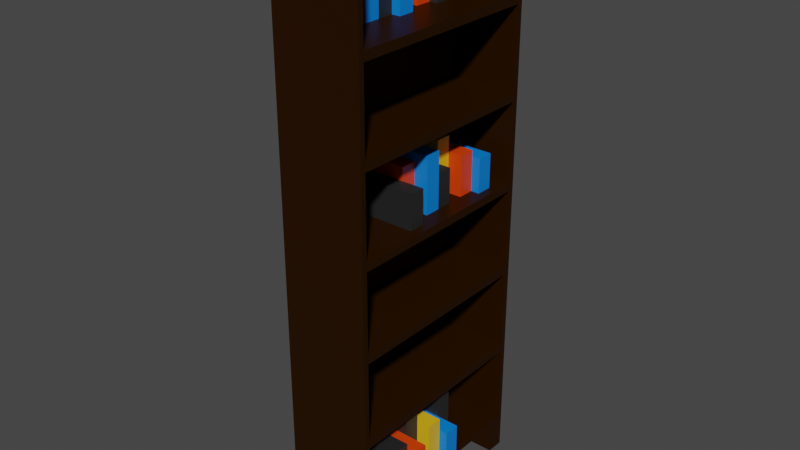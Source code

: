 # Source: bookshelf2.blend  (saved by Blender 2.91.10; exported with 4.5.12 LTS)
import bpy
from mathutils import Matrix  # noqa: F401  (used for matrix-valued properties, if any)

bpy.ops.wm.read_factory_settings(use_empty=True)
scene = bpy.context.scene
scene.name = 'Scene'

# ---- collections
col_collection = bpy.data.collections.new('Collection'); scene.collection.children.link(col_collection)

# ---- materials (node trees are filled in below, after node groups)
mat_bookshelf = bpy.data.materials.new('Bookshelf')
mat_bookshelf.alpha_threshold = 0.0
mat_bookshelf.use_transparent_shadow = False
mat_bookshelf.line_color = (0.0, 0.0, 0.0, 1.0)
mat_bluebook = bpy.data.materials.new('blueBook')
mat_bluebook.use_transparent_shadow = False
mat_blackbook = bpy.data.materials.new('BlackBook')
mat_blackbook.use_transparent_shadow = False
mat_redbook = bpy.data.materials.new('RedBook')
mat_redbook.use_transparent_shadow = False
mat_yellowbook = bpy.data.materials.new('YellowBook')
mat_yellowbook.use_transparent_shadow = False

# ---- material node trees
mat_bookshelf.use_nodes = True; mat_bookshelf.node_tree.nodes.clear()
_N = mat_bookshelf.node_tree.nodes; _L = mat_bookshelf.node_tree.links
n0 = _N.new('ShaderNodeOutputMaterial'); n0.name = 'Material Output'; n0.location = (300, 300)
n1 = _N.new('ShaderNodeBsdfPrincipled'); n1.name = 'Principled BSDF'; n1.location = (10, 300)
n1.distribution = 'GGX'
n1.subsurface_method = 'BURLEY'
n1.inputs[0].default_value = (0.02194, 0.006937, 0.0, 1.0)
n1.inputs[2].default_value = 0.4
n1.inputs[3].default_value = 1.45
n1.inputs[13].default_value = 0.08636
n1.inputs[27].default_value = (0.0, 0.0, 0.0, 1.0)
n1.inputs[28].default_value = 1.0
_L.new(n1.outputs[0], n0.inputs[0])
n0.is_active_output = True
mat_bluebook.use_nodes = True; mat_bluebook.node_tree.nodes.clear()
_N = mat_bluebook.node_tree.nodes; _L = mat_bluebook.node_tree.links
n0 = _N.new('ShaderNodeBsdfPrincipled'); n0.name = 'Principled BSDF'; n0.location = (10, 300)
n0.distribution = 'GGX'
n0.subsurface_method = 'BURLEY'
n0.inputs[0].default_value = (0.0, 0.2187, 0.8, 1.0)
n0.inputs[3].default_value = 1.45
n0.inputs[27].default_value = (0.0, 0.0, 0.0, 1.0)
n0.inputs[28].default_value = 1.0
n1 = _N.new('ShaderNodeOutputMaterial'); n1.name = 'Material Output'; n1.location = (300, 300)
_L.new(n0.outputs[0], n1.inputs[0])
n1.is_active_output = True
mat_blackbook.use_nodes = True; mat_blackbook.node_tree.nodes.clear()
_N = mat_blackbook.node_tree.nodes; _L = mat_blackbook.node_tree.links
n0 = _N.new('ShaderNodeBsdfPrincipled'); n0.name = 'Principled BSDF'; n0.location = (10, 300)
n0.distribution = 'GGX'
n0.subsurface_method = 'BURLEY'
n0.inputs[0].default_value = (0.01942, 0.01942, 0.01942, 1.0)
n0.inputs[3].default_value = 1.45
n0.inputs[27].default_value = (0.0, 0.0, 0.0, 1.0)
n0.inputs[28].default_value = 1.0
n1 = _N.new('ShaderNodeOutputMaterial'); n1.name = 'Material Output'; n1.location = (300, 300)
_L.new(n0.outputs[0], n1.inputs[0])
n1.is_active_output = True
mat_redbook.use_nodes = True; mat_redbook.node_tree.nodes.clear()
_N = mat_redbook.node_tree.nodes; _L = mat_redbook.node_tree.links
n0 = _N.new('ShaderNodeBsdfPrincipled'); n0.name = 'Principled BSDF'; n0.location = (51, 370)
n0.distribution = 'GGX'
n0.subsurface_method = 'BURLEY'
n0.inputs[0].default_value = (0.8, 0.05145, 0.0, 1.0)
n0.inputs[3].default_value = 1.45
n0.inputs[27].default_value = (0.0, 0.0, 0.0, 1.0)
n0.inputs[28].default_value = 1.0
n1 = _N.new('ShaderNodeOutputMaterial'); n1.name = 'Material Output'; n1.location = (341, 370)
_L.new(n0.outputs[0], n1.inputs[0])
n1.is_active_output = True
mat_yellowbook.use_nodes = True; mat_yellowbook.node_tree.nodes.clear()
_N = mat_yellowbook.node_tree.nodes; _L = mat_yellowbook.node_tree.links
n0 = _N.new('ShaderNodeBsdfPrincipled'); n0.name = 'Principled BSDF'; n0.location = (10, 300)
n0.distribution = 'GGX'
n0.subsurface_method = 'BURLEY'
n0.inputs[0].default_value = (0.8, 0.4798, 0.01148, 1.0)
n0.inputs[3].default_value = 1.45
n0.inputs[27].default_value = (0.0, 0.0, 0.0, 1.0)
n0.inputs[28].default_value = 1.0
n1 = _N.new('ShaderNodeOutputMaterial'); n1.name = 'Material Output'; n1.location = (300, 300)
_L.new(n0.outputs[0], n1.inputs[0])
n1.is_active_output = True

# ---- world
world_world = bpy.data.worlds.new('World'); scene.world = world_world
world_world.use_nodes = True; world_world.node_tree.nodes.clear()
_N = world_world.node_tree.nodes; _L = world_world.node_tree.links
n0 = _N.new('ShaderNodeOutputWorld'); n0.name = 'World Output'; n0.location = (300, 300)
n1 = _N.new('ShaderNodeBackground'); n1.name = 'Background'; n1.location = (10, 300)
n1.inputs[0].default_value = (0.05088, 0.05088, 0.05088, 1.0)
_L.new(n1.outputs[0], n0.inputs[0])
n0.is_active_output = True
world_world.color = (0.05088, 0.05088, 0.05088)
world_world.use_sun_shadow = False
world_world.sun_shadow_jitter_overblur = 0.0

# ---- meshes
me_cube_002 = bpy.data.meshes.new('Cube.002')
me_cube_002.from_pydata([(0.2736, 0.5919, 2.177), (0.2736, 0.5919, 1.677), (0.2736, -0.5919, 2.177), (0.2736, -0.5919, 1.677), (-0.2264, 0.5919, 2.177), (-0.2264, 0.5919, 1.677), (-0.2264, -0.5919, 2.177), (-0.2264, -0.5919, 1.677), (0.2736, -0.5919, 2.677), (-0.2264, -0.5919, 2.677), (0.2736, 0.5919, 2.677), (-0.2264, 0.5919, 2.677), (0.2736, -0.5919, 3.177), (-0.2264, -0.5919, 3.177), (0.2736, 0.5919, 3.177), (-0.2264, 0.5919, 3.177), (0.2736, -0.5623, 2.702), (0.2736, 0.5623, 2.702), (0.2736, 0.5623, 3.152), (0.2736, -0.5623, 3.152), (0.2736, -0.5623, 2.202), (0.2736, 0.5623, 2.202), (0.2736, 0.5623, 2.652), (0.2736, -0.5623, 2.652), (0.2736, 0.5623, 1.702), (0.2736, 0.5623, 2.152), (0.2736, -0.5623, 2.152), (0.2736, -0.5623, 1.702), (-0.1115, 0.5623, 2.702), (-0.1115, -0.5623, 2.702), (-0.1115, -0.5623, 3.152), (-0.1115, 0.5623, 3.152), (-0.1115, 0.5623, 2.202), (-0.1115, -0.5623, 2.202), (-0.1115, -0.5623, 2.652), (-0.1115, 0.5623, 2.652), (-0.1115, 0.5623, 2.152), (-0.1115, 0.5623, 1.702), (-0.1115, -0.5623, 1.702), (-0.1115, -0.5623, 2.152), (-0.2264, 0.4933, 1.677), (-0.2264, -0.4933, 1.677), (0.1069, 0.5919, 1.677), (-0.05976, 0.5919, 1.677), (-0.05976, -0.5919, 1.677), (0.1069, -0.5919, 1.677), (0.2736, -0.4933, 1.677), (0.2736, 0.4933, 1.677), (0.2736, 0.5919, 0.6819), (0.2736, 0.5919, 0.1819), (0.2736, -0.5919, 0.6819), (0.2736, -0.5919, 0.1819), (-0.2264, 0.5919, 0.6819), (-0.2264, 0.5919, 0.1819), (-0.2264, -0.5919, 0.6819), (-0.2264, -0.5919, 0.1819), (0.2736, -0.5919, 1.182), (-0.2264, -0.5919, 1.182), (0.2736, 0.5919, 1.182), (-0.2264, 0.5919, 1.182), (0.2736, -0.5623, 1.207), (0.2736, 0.5623, 1.207), (0.2736, 0.5623, 1.657), (0.2736, -0.5623, 1.657), (0.2736, -0.5623, 0.7069), (0.2736, 0.5623, 0.7069), (0.2736, 0.5623, 1.157), (0.2736, -0.5623, 1.157), (0.2736, 0.5623, 0.2069), (0.2736, 0.5623, 0.6569), (0.2736, -0.5623, 0.6569), (0.2736, -0.5623, 0.2069), (-0.1115, 0.5623, 1.207), (-0.1115, -0.5623, 1.207), (-0.1115, -0.5623, 1.657), (-0.1115, 0.5623, 1.657), (-0.1115, 0.5623, 0.7069), (-0.1115, -0.5623, 0.7069), (-0.1115, -0.5623, 1.157), (-0.1115, 0.5623, 1.157), (-0.1115, 0.5623, 0.6569), (-0.1115, 0.5623, 0.2069), (-0.1115, -0.5623, 0.2069), (-0.1115, -0.5623, 0.6569), (-0.2264, 0.4933, 0.1819), (-0.2264, -0.4933, 0.1819), (0.1069, 0.5919, 0.1819), (-0.05976, 0.5919, 0.1819), (-0.05976, -0.5919, 0.1819), (0.1069, -0.5919, 0.1819), (0.2736, -0.4933, 0.1819), (0.2736, 0.4933, 0.1819), (-0.05976, 0.4933, 0.1819), (-0.05976, -0.4933, 0.1819), (0.1069, 0.4933, 0.1819), (0.1069, -0.4933, 0.1819), (-0.2264, -0.4933, 0.0), (-0.2264, -0.5919, 0.0), (-0.05976, 0.5919, 0.0), (-0.2264, 0.5919, 0.0), (0.1069, -0.5919, 0.0), (0.2736, -0.5919, 0.0), (0.2736, 0.4933, 0.0), (0.2736, 0.5919, 0.0), (-0.2264, 0.4933, 0.0), (0.1069, 0.5919, 0.0), (-0.05976, -0.5919, 0.0), (0.2736, -0.4933, 0.0), (-0.05976, 0.4933, 0.0), (-0.05976, -0.4933, 0.0), (0.1069, 0.4933, 0.0), (0.1069, -0.4933, 0.0), (0.07643, -0.09054, 2.911), (0.07643, 0.0002119, 2.911), (0.07643, -0.09054, 2.68), (-0.3235, -0.09054, 2.911), (-0.3235, 0.0002119, 2.911), (-0.3235, -0.09054, 2.68), (-0.3235, 0.0002119, 2.68), (0.07643, 0.0002119, 2.68), (0.02787, -0.3628, 2.948), (0.02787, -0.3628, 2.68), (0.02787, -0.2721, 2.948), (0.02787, -0.2721, 2.68), (-0.3235, -0.3628, 2.948), (-0.3235, -0.3628, 2.68), (-0.3235, -0.2721, 2.948), (-0.3235, -0.2721, 2.68), (0.02787, -0.2721, 2.998), (0.02787, -0.1813, 2.998), (0.02787, -0.2721, 2.68), (-0.3235, -0.2721, 2.998), (-0.3235, -0.1813, 2.998), (-0.3235, -0.2721, 2.68), (-0.3235, -0.1813, 2.68), (0.02787, -0.1813, 2.68), (0.02787, -0.1813, 2.948), (0.02787, -0.09054, 2.948), (0.02787, -0.1813, 2.68), (-0.3235, -0.1813, 2.948), (-0.3235, -0.09054, 2.948), (-0.3235, -0.1813, 2.68), (-0.3235, -0.09054, 2.68), (0.02787, -0.09054, 2.68), (-0.05215, 0.0002119, 2.998), (-0.05215, 0.09097, 2.998), (-0.05215, 0.0002119, 2.68), (-0.3235, 0.0002119, 2.998), (-0.3235, 0.09097, 2.998), (-0.3235, 0.0002119, 2.68), (-0.3235, 0.09097, 2.68), (-0.05215, 0.09097, 2.68), (0.02787, 0.09097, 2.948), (0.02787, 0.1817, 2.948), (0.02787, 0.09097, 2.68), (-0.3235, 0.09097, 2.948), (-0.3235, 0.1817, 2.948), (-0.3235, 0.09097, 2.68), (-0.3235, 0.1817, 2.68), (0.02787, 0.1817, 2.68), (0.07643, 0.1817, 2.876), (0.07643, 0.2725, 2.876), (0.07643, 0.1817, 2.68), (-0.3235, 0.1817, 2.876), (-0.3235, 0.2725, 2.876), (-0.3235, 0.1817, 2.68), (-0.3235, 0.2725, 2.68), (0.07643, 0.2725, 2.68), (-0.05215, 0.2725, 2.998), (-0.05215, 0.3632, 2.998), (-0.05215, 0.2725, 2.68), (-0.3235, 0.2725, 2.998), (-0.3235, 0.3632, 2.998), (-0.3235, 0.2725, 2.68), (-0.3235, 0.3632, 2.68), (-0.05215, 0.3632, 2.68), (0.0976, -0.098, 1.968), (0.0976, -0.007244, 1.968), (0.0976, -0.098, 1.7), (-0.1738, -0.098, 1.968), (-0.1738, -0.007244, 1.968), (-0.1738, -0.098, 1.7), (-0.1738, -0.007244, 1.7), (0.0976, -0.007244, 1.7), (0.2262, -0.1888, 1.896), (0.2262, -0.098, 1.896), (0.2262, -0.1888, 1.7), (-0.1738, -0.1888, 1.896), (-0.1738, -0.098, 1.896), (-0.1738, -0.1888, 1.7), (-0.1738, -0.098, 1.7), (0.2262, -0.098, 1.7), (0.1776, -0.007244, 2.018), (0.1776, 0.08351, 2.018), (0.1776, -0.007244, 1.7), (-0.1738, -0.007244, 2.018), (-0.1738, 0.08351, 2.018), (-0.1738, -0.007244, 1.7), (-0.1738, 0.08351, 1.7), (0.1776, 0.08351, 1.7), (0.1776, 0.08351, 1.896), (0.1776, 0.1743, 1.896), (0.1776, 0.08351, 1.7), (-0.1738, 0.08351, 1.896), (-0.1738, 0.1743, 1.896), (-0.1738, 0.08351, 1.7), (-0.1738, 0.1743, 1.7), (0.1776, 0.1743, 1.7), (0.0976, 0.1743, 2.018), (0.0976, 0.265, 2.018), (0.0976, 0.1743, 1.7), (-0.1738, 0.1743, 2.018), (-0.1738, 0.265, 2.018), (-0.1738, 0.1743, 1.7), (-0.1738, 0.265, 1.7), (0.0976, 0.265, 1.7), (0.1776, 0.265, 1.93), (0.1776, 0.3558, 1.93), (0.1776, 0.265, 1.7), (-0.1738, 0.265, 1.93), (-0.1738, 0.3558, 1.93), (-0.1738, 0.265, 1.7), (-0.1738, 0.3558, 1.7), (0.1776, 0.3558, 1.7), (0.2262, 0.3558, 1.896), (0.2262, 0.4465, 1.896), (0.2262, 0.3558, 1.7), (-0.1738, 0.3558, 1.896), (-0.1738, 0.4465, 1.896), (-0.1738, 0.3558, 1.7), (-0.1738, 0.4465, 1.7), (0.2262, 0.4465, 1.7), (0.3235, -0.2711, 0.4733), (0.3235, -0.1803, 0.4733), (0.3235, -0.2711, 0.2425), (-0.07643, -0.2711, 0.4733), (-0.07643, -0.1803, 0.4733), (-0.07643, -0.2711, 0.2425), (-0.07643, -0.1803, 0.2425), (0.3235, -0.1803, 0.2425), (0.1949, 0.09195, 0.5604), (0.1949, 0.1827, 0.5604), (0.1949, 0.09195, 0.2425), (-0.07643, 0.09195, 0.5604), (-0.07643, 0.1827, 0.5604), (-0.07643, 0.09195, 0.2425), (-0.07643, 0.1827, 0.2425), (0.1949, 0.1827, 0.2425), (0.275, -0.3618, 0.5111), (0.275, -0.2711, 0.5111), (0.275, -0.3618, 0.2425), (-0.07643, -0.3618, 0.5111), (-0.07643, -0.2711, 0.5111), (-0.07643, -0.3618, 0.2425), (-0.07643, -0.2711, 0.2425), (0.275, -0.2711, 0.2425), (0.1949, -0.1803, 0.5604), (0.1949, -0.08956, 0.5604), (0.1949, -0.1803, 0.2425), (-0.07643, -0.1803, 0.5604), (-0.07643, -0.08956, 0.5604), (-0.07643, -0.1803, 0.2425), (-0.07643, -0.08956, 0.2425), (0.1949, -0.08956, 0.2425), (0.275, -0.08956, 0.5111), (0.275, 0.001191, 0.5111), (0.275, -0.08956, 0.2425), (-0.07643, -0.08956, 0.5111), (-0.07643, 0.001191, 0.5111), (-0.07643, -0.08956, 0.2425), (-0.07643, 0.001191, 0.2425), (0.275, 0.001191, 0.2425), (0.3235, 0.001191, 0.4389), (0.3235, 0.09195, 0.4389), (0.3235, 0.001191, 0.2425), (-0.07643, 0.001191, 0.4389), (-0.07643, 0.09195, 0.4389), (-0.07643, 0.001191, 0.2425), (-0.07643, 0.09195, 0.2425), (0.3235, 0.09195, 0.2425)], [], [(4, 6, 9, 11), (7, 6, 4, 5, 40, 41), (19, 16, 29, 30), (25, 26, 39, 36), (22, 23, 34, 35), (14, 15, 13, 12), (11, 9, 13, 15), (8, 10, 17, 16), (10, 14, 18, 17), (14, 12, 19, 18), (12, 8, 16, 19), (2, 0, 21, 20), (0, 10, 22, 21), (10, 8, 23, 22), (8, 2, 20, 23), (1, 0, 25, 24), (0, 2, 26, 25), (2, 3, 27, 26), (3, 46, 47, 1, 24, 27), (37, 36, 39, 38), (29, 28, 31, 30), (33, 32, 35, 34), (20, 21, 32, 33), (26, 27, 38, 39), (17, 18, 31, 28), (23, 20, 33, 34), (24, 25, 36, 37), (18, 19, 30, 31), (21, 22, 35, 32), (27, 24, 37, 38), (16, 17, 28, 29), (5, 4, 11, 15, 14, 10, 0, 1, 42, 43), (3, 2, 8, 12, 13, 9, 6, 7, 44, 45), (52, 54, 57, 59), (55, 54, 52, 53, 84, 85), (84, 53, 99, 104), (63, 60, 73, 74), (69, 70, 83, 80), (66, 67, 78, 79), (1, 5, 7, 3), (59, 57, 7, 5), (51, 89, 88, 55, 97, 106, 100, 101), (56, 58, 61, 60), (58, 1, 62, 61), (1, 3, 63, 62), (3, 56, 60, 63), (50, 48, 65, 64), (48, 58, 66, 65), (58, 56, 67, 66), (56, 50, 64, 67), (49, 48, 69, 68), (48, 50, 70, 69), (50, 51, 71, 70), (51, 90, 91, 49, 68, 71), (81, 80, 83, 82), (73, 72, 75, 74), (77, 76, 79, 78), (64, 65, 76, 77), (70, 71, 82, 83), (61, 62, 75, 72), (67, 64, 77, 78), (68, 69, 80, 81), (62, 63, 74, 75), (65, 66, 79, 76), (71, 68, 81, 82), (60, 61, 72, 73), (111, 107, 101, 100, 106, 97, 96, 109), (90, 51, 101, 107), (84, 92, 94, 91, 90, 95, 93, 85), (99, 98, 105, 103, 102, 110, 108, 104), (55, 85, 96, 97), (49, 91, 102, 103), (85, 93, 95, 90, 107, 111, 109, 96), (92, 84, 104, 108, 110, 102, 91, 94), (53, 87, 86, 49, 103, 105, 98, 99), (53, 52, 59, 5, 1, 58, 48, 49, 86, 87), (51, 50, 56, 3, 7, 57, 54, 55, 88, 89), (113, 116, 115, 112), (112, 114, 119, 113), (115, 117, 114, 112), (116, 118, 117, 115), (118, 119, 114, 117), (113, 119, 118, 116), (120, 121, 123, 122), (122, 123, 127, 126), (126, 127, 125, 124), (124, 125, 121, 120), (122, 126, 124, 120), (127, 123, 121, 125), (129, 132, 131, 128), (128, 130, 135, 129), (131, 133, 130, 128), (132, 134, 133, 131), (134, 135, 130, 133), (129, 135, 134, 132), (137, 140, 139, 136), (136, 138, 143, 137), (139, 141, 138, 136), (140, 142, 141, 139), (142, 143, 138, 141), (137, 143, 142, 140), (145, 148, 147, 144), (144, 146, 151, 145), (147, 149, 146, 144), (148, 150, 149, 147), (150, 151, 146, 149), (145, 151, 150, 148), (153, 156, 155, 152), (152, 154, 159, 153), (155, 157, 154, 152), (156, 158, 157, 155), (158, 159, 154, 157), (153, 159, 158, 156), (161, 164, 163, 160), (160, 162, 167, 161), (163, 165, 162, 160), (164, 166, 165, 163), (166, 167, 162, 165), (161, 167, 166, 164), (169, 172, 171, 168), (168, 170, 175, 169), (171, 173, 170, 168), (172, 174, 173, 171), (174, 175, 170, 173), (169, 175, 174, 172), (177, 180, 179, 176), (176, 178, 183, 177), (179, 181, 178, 176), (180, 182, 181, 179), (182, 183, 178, 181), (177, 183, 182, 180), (185, 188, 187, 184), (184, 186, 191, 185), (187, 189, 186, 184), (188, 190, 189, 187), (190, 191, 186, 189), (185, 191, 190, 188), (192, 194, 199, 193), (193, 196, 195, 192), (195, 197, 194, 192), (196, 198, 197, 195), (198, 199, 194, 197), (193, 199, 198, 196), (200, 202, 207, 201), (201, 204, 203, 200), (203, 205, 202, 200), (204, 206, 205, 203), (206, 207, 202, 205), (201, 207, 206, 204), (208, 210, 215, 209), (209, 212, 211, 208), (211, 213, 210, 208), (212, 214, 213, 211), (214, 215, 210, 213), (209, 215, 214, 212), (216, 218, 223, 217), (217, 220, 219, 216), (219, 221, 218, 216), (220, 222, 221, 219), (222, 223, 218, 221), (217, 223, 222, 220), (224, 226, 231, 225), (225, 228, 227, 224), (227, 229, 226, 224), (228, 230, 229, 227), (230, 231, 226, 229), (225, 231, 230, 228), (232, 234, 239, 233), (233, 236, 235, 232), (235, 237, 234, 232), (236, 238, 237, 235), (238, 239, 234, 237), (233, 239, 238, 236), (241, 244, 243, 240), (240, 242, 247, 241), (243, 245, 242, 240), (244, 246, 245, 243), (246, 247, 242, 245), (241, 247, 246, 244), (248, 250, 255, 249), (249, 252, 251, 248), (251, 253, 250, 248), (252, 254, 253, 251), (254, 255, 250, 253), (249, 255, 254, 252), (256, 258, 263, 257), (257, 260, 259, 256), (259, 261, 258, 256), (260, 262, 261, 259), (262, 263, 258, 261), (257, 263, 262, 260), (264, 266, 271, 265), (265, 268, 267, 264), (267, 269, 266, 264), (268, 270, 269, 267), (270, 271, 266, 269), (265, 271, 270, 268), (272, 274, 279, 273), (273, 276, 275, 272), (275, 277, 274, 272), (276, 278, 277, 275), (278, 279, 274, 277), (273, 279, 278, 276)])
me_cube_002.polygons.foreach_set('material_index', [0, 0, 0, 0, 0, 0, 0, 0, 0, 0, 0, 0, 0, 0, 0, 0, 0, 0, 0, 0, 0, 0, 0, 0, 0, 0, 0, 0, 0, 0, 0, 0, 0, 0, 0, 0, 0, 0, 0, 0, 0, 0, 0, 0, 0, 0, 0, 0, 0, 0, 0, 0, 0, 0, 0, 0, 0, 0, 0, 0, 0, 0, 0, 0, 0, 0, 0, 0, 0, 0, 0, 0, 0, 0, 0, 0, 0, 1, 1, 1, 1, 1, 1, 2, 2, 2, 2, 2, 2, 1, 1, 1, 1, 1, 1, 2, 2, 2, 2, 2, 2, 2, 2, 2, 2, 2, 2, 3, 3, 3, 3, 3, 3, 2, 2, 2, 2, 2, 2, 4, 4, 4, 4, 4, 4, 3, 3, 3, 3, 3, 3, 2, 2, 2, 2, 2, 2, 1, 1, 1, 1, 1, 1, 2, 2, 2, 2, 2, 2, 4, 4, 4, 4, 4, 4, 3, 3, 3, 3, 3, 3, 1, 1, 1, 1, 1, 1, 3, 3, 3, 3, 3, 3, 2, 2, 2, 2, 2, 2, 2, 2, 2, 2, 2, 2, 2, 2, 2, 2, 2, 2, 4, 4, 4, 4, 4, 4, 1, 1, 1, 1, 1, 1])
_uv = me_cube_002.uv_layers.new(name='UVMap')
_uv.uv.foreach_set('vector', [0.625, 0.25, 0.625, 0.0, 0.625, 0.0, 0.625, 0.25, 0.375, 0.0, 0.625, 0.0, 0.625, 0.25, 0.375, 0.25, 0.375, 0.1667, 0.375, 0.08333, 0.625, 0.75, 0.625, 0.75, 0.625, 0.75, 0.625, 0.75, 0.625, 0.5, 0.625, 0.75, 0.625, 0.75, 0.625, 0.5, 0.625, 0.5, 0.625, 0.75, 0.625, 0.75, 0.625, 0.5, 0.625, 0.5, 0.875, 0.5, 0.875, 0.75, 0.625, 0.75, 0.625, 0.25, 0.625, 0.0, 0.625, 0.0, 0.625, 0.25, 0.625, 0.75, 0.625, 0.5, 0.625, 0.5, 0.625, 0.75, 0.625, 0.5, 0.625, 0.5, 0.625, 0.5, 0.625, 0.5, 0.625, 0.5, 0.625, 0.75, 0.625, 0.75, 0.625, 0.5, 0.625, 0.75, 0.625, 0.75, 0.625, 0.75, 0.625, 0.75, 0.625, 0.75, 0.625, 0.5, 0.625, 0.5, 0.625, 0.75, 0.625, 0.5, 0.625, 0.5, 0.625, 0.5, 0.625, 0.5, 0.625, 0.5, 0.625, 0.75, 0.625, 0.75, 0.625, 0.5, 0.625, 0.75, 0.625, 0.75, 0.625, 0.75, 0.625, 0.75, 0.375, 0.5, 0.625, 0.5, 0.625, 0.5, 0.375, 0.5, 0.625, 0.5, 0.625, 0.75, 0.625, 0.75, 0.625, 0.5, 0.625, 0.75, 0.375, 0.75, 0.375, 0.75, 0.625, 0.75, 0.375, 0.75, 0.375, 0.6667, 0.375, 0.5833, 0.375, 0.5, 0.375, 0.5, 0.375, 0.75, 0.375, 0.5, 0.625, 0.5, 0.625, 0.75, 0.375, 0.75, 0.625, 0.75, 0.625, 0.5, 0.625, 0.5, 0.625, 0.75, 0.625, 0.75, 0.625, 0.5, 0.625, 0.5, 0.625, 0.75, 0.625, 0.75, 0.625, 0.5, 0.625, 0.5, 0.625, 0.75, 0.625, 0.75, 0.375, 0.75, 0.375, 0.75, 0.625, 0.75, 0.625, 0.5, 0.625, 0.5, 0.625, 0.5, 0.625, 0.5, 0.625, 0.75, 0.625, 0.75, 0.625, 0.75, 0.625, 0.75, 0.375, 0.5, 0.625, 0.5, 0.625, 0.5, 0.375, 0.5, 0.625, 0.5, 0.625, 0.75, 0.625, 0.75, 0.625, 0.5, 0.625, 0.5, 0.625, 0.5, 0.625, 0.5, 0.625, 0.5, 0.375, 0.75, 0.375, 0.5, 0.375, 0.5, 0.375, 0.75, 0.625, 0.75, 0.625, 0.5, 0.625, 0.5, 0.625, 0.75, 0.375, 0.25, 0.625, 0.25, 0.625, 0.25, 0.625, 0.25, 0.625, 0.5, 0.625, 0.5, 0.625, 0.5, 0.375, 0.5, 0.375, 0.4167, 0.375, 0.3333, 0.375, 0.75, 0.625, 0.75, 0.625, 0.75, 0.625, 0.75, 0.625, 1.0, 0.625, 1.0, 0.625, 1.0, 0.375, 1.0, 0.375, 0.9167, 0.375, 0.8333, 0.625, 0.25, 0.625, 0.0, 0.625, 0.0, 0.625, 0.25, 0.375, 0.0, 0.625, 0.0, 0.625, 0.25, 0.375, 0.25, 0.375, 0.1667, 0.375, 0.08333, 0.375, 0.1667, 0.375, 0.25, 0.375, 0.25, 0.375, 0.1667, 0.625, 0.75, 0.625, 0.75, 0.625, 0.75, 0.625, 0.75, 0.625, 0.5, 0.625, 0.75, 0.625, 0.75, 0.625, 0.5, 0.625, 0.5, 0.625, 0.75, 0.625, 0.75, 0.625, 0.5, 0.625, 0.5, 0.875, 0.5, 0.875, 0.75, 0.625, 0.75, 0.625, 0.25, 0.625, 0.0, 0.625, 0.0, 0.625, 0.25, 0.375, 0.75, 0.375, 0.8333, 0.375, 0.9167, 0.375, 1.0, 0.375, 1.0, 0.375, 0.9167, 0.375, 0.8333, 0.375, 0.75, 0.625, 0.75, 0.625, 0.5, 0.625, 0.5, 0.625, 0.75, 0.625, 0.5, 0.625, 0.5, 0.625, 0.5, 0.625, 0.5, 0.625, 0.5, 0.625, 0.75, 0.625, 0.75, 0.625, 0.5, 0.625, 0.75, 0.625, 0.75, 0.625, 0.75, 0.625, 0.75, 0.625, 0.75, 0.625, 0.5, 0.625, 0.5, 0.625, 0.75, 0.625, 0.5, 0.625, 0.5, 0.625, 0.5, 0.625, 0.5, 0.625, 0.5, 0.625, 0.75, 0.625, 0.75, 0.625, 0.5, 0.625, 0.75, 0.625, 0.75, 0.625, 0.75, 0.625, 0.75, 0.375, 0.5, 0.625, 0.5, 0.625, 0.5, 0.375, 0.5, 0.625, 0.5, 0.625, 0.75, 0.625, 0.75, 0.625, 0.5, 0.625, 0.75, 0.375, 0.75, 0.375, 0.75, 0.625, 0.75, 0.375, 0.75, 0.375, 0.6667, 0.375, 0.5833, 0.375, 0.5, 0.375, 0.5, 0.375, 0.75, 0.375, 0.5, 0.625, 0.5, 0.625, 0.75, 0.375, 0.75, 0.625, 0.75, 0.625, 0.5, 0.625, 0.5, 0.625, 0.75, 0.625, 0.75, 0.625, 0.5, 0.625, 0.5, 0.625, 0.75, 0.625, 0.75, 0.625, 0.5, 0.625, 0.5, 0.625, 0.75, 0.625, 0.75, 0.375, 0.75, 0.375, 0.75, 0.625, 0.75, 0.625, 0.5, 0.625, 0.5, 0.625, 0.5, 0.625, 0.5, 0.625, 0.75, 0.625, 0.75, 0.625, 0.75, 0.625, 0.75, 0.375, 0.5, 0.625, 0.5, 0.625, 0.5, 0.375, 0.5, 0.625, 0.5, 0.625, 0.75, 0.625, 0.75, 0.625, 0.5, 0.625, 0.5, 0.625, 0.5, 0.625, 0.5, 0.625, 0.5, 0.375, 0.75, 0.375, 0.5, 0.375, 0.5, 0.375, 0.75, 0.625, 0.75, 0.625, 0.5, 0.625, 0.5, 0.625, 0.75, 0.2917, 0.6667, 0.375, 0.6667, 0.375, 0.75, 0.2917, 0.75, 0.2083, 0.75, 0.125, 0.75, 0.125, 0.6667, 0.2083, 0.6667, 0.375, 0.6667, 0.375, 0.75, 0.375, 0.75, 0.375, 0.6667, 0.125, 0.5833, 0.2083, 0.5833, 0.2917, 0.5833, 0.375, 0.5833, 0.375, 0.6667, 0.2917, 0.6667, 0.2083, 0.6667, 0.125, 0.6667, 0.125, 0.5, 0.2083, 0.5, 0.2917, 0.5, 0.375, 0.5, 0.375, 0.5833, 0.2917, 0.5833, 0.2083, 0.5833, 0.125, 0.5833, 0.375, 0.0, 0.375, 0.08333, 0.375, 0.08333, 0.375, 0.0, 0.375, 0.5, 0.375, 0.5833, 0.375, 0.5833, 0.375, 0.5, 0.125, 0.6667, 0.2083, 0.6667, 0.2917, 0.6667, 0.375, 0.6667, 0.375, 0.6667, 0.2917, 0.6667, 0.2083, 0.6667, 0.125, 0.6667, 0.2083, 0.5833, 0.125, 0.5833, 0.125, 0.5833, 0.2083, 0.5833, 0.2917, 0.5833, 0.375, 0.5833, 0.375, 0.5833, 0.2917, 0.5833, 0.375, 0.25, 0.375, 0.3333, 0.375, 0.4167, 0.375, 0.5, 0.375, 0.5, 0.375, 0.4167, 0.375, 0.3333, 0.375, 0.25, 0.375, 0.25, 0.625, 0.25, 0.625, 0.25, 0.625, 0.25, 0.625, 0.5, 0.625, 0.5, 0.625, 0.5, 0.375, 0.5, 0.375, 0.4167, 0.375, 0.3333, 0.375, 0.75, 0.625, 0.75, 0.625, 0.75, 0.625, 0.75, 0.625, 1.0, 0.625, 1.0, 0.625, 1.0, 0.375, 1.0, 0.375, 0.9167, 0.375, 0.8333, 0.125, 0.5, 0.375, 0.5, 0.375, 0.75, 0.125, 0.75, 0.375, 0.0, 0.625, 0.0, 0.625, 0.25, 0.375, 0.25, 0.375, 0.75, 0.625, 0.75, 0.625, 1.0, 0.375, 1.0, 0.375, 0.5, 0.625, 0.5, 0.625, 0.75, 0.375, 0.75, 0.625, 0.5, 0.875, 0.5, 0.875, 0.75, 0.625, 0.75, 0.375, 0.25, 0.625, 0.25, 0.625, 0.5, 0.375, 0.5, 0.375, 0.0, 0.625, 0.0, 0.625, 0.25, 0.375, 0.25, 0.375, 0.25, 0.625, 0.25, 0.625, 0.5, 0.375, 0.5, 0.375, 0.5, 0.625, 0.5, 0.625, 0.75, 0.375, 0.75, 0.375, 0.75, 0.625, 0.75, 0.625, 1.0, 0.375, 1.0, 0.125, 0.5, 0.375, 0.5, 0.375, 0.75, 0.125, 0.75, 0.625, 0.5, 0.875, 0.5, 0.875, 0.75, 0.625, 0.75, 0.125, 0.5, 0.375, 0.5, 0.375, 0.75, 0.125, 0.75, 0.375, 0.0, 0.625, 0.0, 0.625, 0.25, 0.375, 0.25, 0.375, 0.75, 0.625, 0.75, 0.625, 1.0, 0.375, 1.0, 0.375, 0.5, 0.625, 0.5, 0.625, 0.75, 0.375, 0.75, 0.625, 0.5, 0.875, 0.5, 0.875, 0.75, 0.625, 0.75, 0.375, 0.25, 0.625, 0.25, 0.625, 0.5, 0.375, 0.5, 0.125, 0.5, 0.375, 0.5, 0.375, 0.75, 0.125, 0.75, 0.375, 0.0, 0.625, 0.0, 0.625, 0.25, 0.375, 0.25, 0.375, 0.75, 0.625, 0.75, 0.625, 1.0, 0.375, 1.0, 0.375, 0.5, 0.625, 0.5, 0.625, 0.75, 0.375, 0.75, 0.625, 0.5, 0.875, 0.5, 0.875, 0.75, 0.625, 0.75, 0.375, 0.25, 0.625, 0.25, 0.625, 0.5, 0.375, 0.5, 0.125, 0.5, 0.375, 0.5, 0.375, 0.75, 0.125, 0.75, 0.375, 0.0, 0.625, 0.0, 0.625, 0.25, 0.375, 0.25, 0.375, 0.75, 0.625, 0.75, 0.625, 1.0, 0.375, 1.0, 0.375, 0.5, 0.625, 0.5, 0.625, 0.75, 0.375, 0.75, 0.625, 0.5, 0.875, 0.5, 0.875, 0.75, 0.625, 0.75, 0.375, 0.25, 0.625, 0.25, 0.625, 0.5, 0.375, 0.5, 0.125, 0.5, 0.375, 0.5, 0.375, 0.75, 0.125, 0.75, 0.375, 0.0, 0.625, 0.0, 0.625, 0.25, 0.375, 0.25, 0.375, 0.75, 0.625, 0.75, 0.625, 1.0, 0.375, 1.0, 0.375, 0.5, 0.625, 0.5, 0.625, 0.75, 0.375, 0.75, 0.625, 0.5, 0.875, 0.5, 0.875, 0.75, 0.625, 0.75, 0.375, 0.25, 0.625, 0.25, 0.625, 0.5, 0.375, 0.5, 0.125, 0.5, 0.375, 0.5, 0.375, 0.75, 0.125, 0.75, 0.375, 0.0, 0.625, 0.0, 0.625, 0.25, 0.375, 0.25, 0.375, 0.75, 0.625, 0.75, 0.625, 1.0, 0.375, 1.0, 0.375, 0.5, 0.625, 0.5, 0.625, 0.75, 0.375, 0.75, 0.625, 0.5, 0.875, 0.5, 0.875, 0.75, 0.625, 0.75, 0.375, 0.25, 0.625, 0.25, 0.625, 0.5, 0.375, 0.5, 0.125, 0.5, 0.375, 0.5, 0.375, 0.75, 0.125, 0.75, 0.375, 0.0, 0.625, 0.0, 0.625, 0.25, 0.375, 0.25, 0.375, 0.75, 0.625, 0.75, 0.625, 1.0, 0.375, 1.0, 0.375, 0.5, 0.625, 0.5, 0.625, 0.75, 0.375, 0.75, 0.625, 0.5, 0.875, 0.5, 0.875, 0.75, 0.625, 0.75, 0.375, 0.25, 0.625, 0.25, 0.625, 0.5, 0.375, 0.5, 0.125, 0.5, 0.375, 0.5, 0.375, 0.75, 0.125, 0.75, 0.375, 0.0, 0.625, 0.0, 0.625, 0.25, 0.375, 0.25, 0.375, 0.75, 0.625, 0.75, 0.625, 1.0, 0.375, 1.0, 0.375, 0.5, 0.625, 0.5, 0.625, 0.75, 0.375, 0.75, 0.625, 0.5, 0.875, 0.5, 0.875, 0.75, 0.625, 0.75, 0.375, 0.25, 0.625, 0.25, 0.625, 0.5, 0.375, 0.5, 0.125, 0.5, 0.375, 0.5, 0.375, 0.75, 0.125, 0.75, 0.375, 0.0, 0.625, 0.0, 0.625, 0.25, 0.375, 0.25, 0.375, 0.75, 0.625, 0.75, 0.625, 1.0, 0.375, 1.0, 0.375, 0.5, 0.625, 0.5, 0.625, 0.75, 0.375, 0.75, 0.625, 0.5, 0.875, 0.5, 0.875, 0.75, 0.625, 0.75, 0.375, 0.25, 0.625, 0.25, 0.625, 0.5, 0.375, 0.5, 0.375, 0.0, 0.625, 0.0, 0.625, 0.25, 0.375, 0.25, 0.125, 0.5, 0.375, 0.5, 0.375, 0.75, 0.125, 0.75, 0.375, 0.75, 0.625, 0.75, 0.625, 1.0, 0.375, 1.0, 0.375, 0.5, 0.625, 0.5, 0.625, 0.75, 0.375, 0.75, 0.625, 0.5, 0.875, 0.5, 0.875, 0.75, 0.625, 0.75, 0.375, 0.25, 0.625, 0.25, 0.625, 0.5, 0.375, 0.5, 0.375, 0.0, 0.625, 0.0, 0.625, 0.25, 0.375, 0.25, 0.125, 0.5, 0.375, 0.5, 0.375, 0.75, 0.125, 0.75, 0.375, 0.75, 0.625, 0.75, 0.625, 1.0, 0.375, 1.0, 0.375, 0.5, 0.625, 0.5, 0.625, 0.75, 0.375, 0.75, 0.625, 0.5, 0.875, 0.5, 0.875, 0.75, 0.625, 0.75, 0.375, 0.25, 0.625, 0.25, 0.625, 0.5, 0.375, 0.5, 0.375, 0.0, 0.625, 0.0, 0.625, 0.25, 0.375, 0.25, 0.125, 0.5, 0.375, 0.5, 0.375, 0.75, 0.125, 0.75, 0.375, 0.75, 0.625, 0.75, 0.625, 1.0, 0.375, 1.0, 0.375, 0.5, 0.625, 0.5, 0.625, 0.75, 0.375, 0.75, 0.625, 0.5, 0.875, 0.5, 0.875, 0.75, 0.625, 0.75, 0.375, 0.25, 0.625, 0.25, 0.625, 0.5, 0.375, 0.5, 0.375, 0.0, 0.625, 0.0, 0.625, 0.25, 0.375, 0.25, 0.125, 0.5, 0.375, 0.5, 0.375, 0.75, 0.125, 0.75, 0.375, 0.75, 0.625, 0.75, 0.625, 1.0, 0.375, 1.0, 0.375, 0.5, 0.625, 0.5, 0.625, 0.75, 0.375, 0.75, 0.625, 0.5, 0.875, 0.5, 0.875, 0.75, 0.625, 0.75, 0.375, 0.25, 0.625, 0.25, 0.625, 0.5, 0.375, 0.5, 0.375, 0.0, 0.625, 0.0, 0.625, 0.25, 0.375, 0.25, 0.125, 0.5, 0.375, 0.5, 0.375, 0.75, 0.125, 0.75, 0.375, 0.75, 0.625, 0.75, 0.625, 1.0, 0.375, 1.0, 0.375, 0.5, 0.625, 0.5, 0.625, 0.75, 0.375, 0.75, 0.625, 0.5, 0.875, 0.5, 0.875, 0.75, 0.625, 0.75, 0.375, 0.25, 0.625, 0.25, 0.625, 0.5, 0.375, 0.5, 0.375, 0.0, 0.625, 0.0, 0.625, 0.25, 0.375, 0.25, 0.125, 0.5, 0.375, 0.5, 0.375, 0.75, 0.125, 0.75, 0.375, 0.75, 0.625, 0.75, 0.625, 1.0, 0.375, 1.0, 0.375, 0.5, 0.625, 0.5, 0.625, 0.75, 0.375, 0.75, 0.625, 0.5, 0.875, 0.5, 0.875, 0.75, 0.625, 0.75, 0.375, 0.25, 0.625, 0.25, 0.625, 0.5, 0.375, 0.5, 0.125, 0.5, 0.375, 0.5, 0.375, 0.75, 0.125, 0.75, 0.375, 0.0, 0.625, 0.0, 0.625, 0.25, 0.375, 0.25, 0.375, 0.75, 0.625, 0.75, 0.625, 1.0, 0.375, 1.0, 0.375, 0.5, 0.625, 0.5, 0.625, 0.75, 0.375, 0.75, 0.625, 0.5, 0.875, 0.5, 0.875, 0.75, 0.625, 0.75, 0.375, 0.25, 0.625, 0.25, 0.625, 0.5, 0.375, 0.5, 0.375, 0.0, 0.625, 0.0, 0.625, 0.25, 0.375, 0.25, 0.125, 0.5, 0.375, 0.5, 0.375, 0.75, 0.125, 0.75, 0.375, 0.75, 0.625, 0.75, 0.625, 1.0, 0.375, 1.0, 0.375, 0.5, 0.625, 0.5, 0.625, 0.75, 0.375, 0.75, 0.625, 0.5, 0.875, 0.5, 0.875, 0.75, 0.625, 0.75, 0.375, 0.25, 0.625, 0.25, 0.625, 0.5, 0.375, 0.5, 0.375, 0.0, 0.625, 0.0, 0.625, 0.25, 0.375, 0.25, 0.125, 0.5, 0.375, 0.5, 0.375, 0.75, 0.125, 0.75, 0.375, 0.75, 0.625, 0.75, 0.625, 1.0, 0.375, 1.0, 0.375, 0.5, 0.625, 0.5, 0.625, 0.75, 0.375, 0.75, 0.625, 0.5, 0.875, 0.5, 0.875, 0.75, 0.625, 0.75, 0.375, 0.25, 0.625, 0.25, 0.625, 0.5, 0.375, 0.5, 0.375, 0.0, 0.625, 0.0, 0.625, 0.25, 0.375, 0.25, 0.125, 0.5, 0.375, 0.5, 0.375, 0.75, 0.125, 0.75, 0.375, 0.75, 0.625, 0.75, 0.625, 1.0, 0.375, 1.0, 0.375, 0.5, 0.625, 0.5, 0.625, 0.75, 0.375, 0.75, 0.625, 0.5, 0.875, 0.5, 0.875, 0.75, 0.625, 0.75, 0.375, 0.25, 0.625, 0.25, 0.625, 0.5, 0.375, 0.5, 0.375, 0.0, 0.625, 0.0, 0.625, 0.25, 0.375, 0.25, 0.125, 0.5, 0.375, 0.5, 0.375, 0.75, 0.125, 0.75, 0.375, 0.75, 0.625, 0.75, 0.625, 1.0, 0.375, 1.0, 0.375, 0.5, 0.625, 0.5, 0.625, 0.75, 0.375, 0.75, 0.625, 0.5, 0.875, 0.5, 0.875, 0.75, 0.625, 0.75, 0.375, 0.25, 0.625, 0.25, 0.625, 0.5, 0.375, 0.5])
me_cube_002.materials.append(mat_bookshelf)
me_cube_002.materials.append(mat_bluebook)
me_cube_002.materials.append(mat_blackbook)
me_cube_002.materials.append(mat_redbook)
me_cube_002.materials.append(mat_yellowbook)
me_cube_002.use_remesh_preserve_volume = False
me_cube_002.use_remesh_preserve_attributes = False
me_cube_002.use_mirror_vertex_groups = False
me_cube_002.update()

# ---- objects
ob_bookshelf = bpy.data.objects.new('Bookshelf', me_cube_002)

# ---- transforms, parenting, visibility, modifiers, constraints
ob_bookshelf.location = (0.0, 0.0, 0.0)
ob_bookshelf.lock_rotations_4d = False
ob_bookshelf.empty_display_type = 'ARROWS'
ob_bookshelf.lineart.crease_threshold = 0.0

# ---- collection membership
col_collection.objects.link(ob_bookshelf)

# ---- scene / render settings (as saved in the file)
scene.frame_start = 1; scene.frame_end = 250; scene.frame_set(1)
scene.render.engine = 'BLENDER_EEVEE_NEXT'
scene.cycles.use_denoising = False
scene.cycles.samples = 128
scene.cycles.sampling_pattern = 'TABULATED_SOBOL'
scene.cycles.use_adaptive_sampling = False
scene.cycles.use_light_tree = False
scene.view_settings.view_transform = 'Filmic'
bpy.context.view_layer.update()

# ---- added for rendering (the .blend has no active camera and no usable light): camera, sun
cam_auto = bpy.data.cameras.new('AutoCamera')
cam_auto.lens = 50.0
cam_auto.sensor_width = 36.0
cam_auto.clip_end = 1000.0
ob_auto_camera = bpy.data.objects.new('AutoCamera', cam_auto)
scene.collection.objects.link(ob_auto_camera)
ob_auto_camera.location = (3.19312, -3.83174, 4.14277)
ob_auto_camera.rotation_euler = (1.09748, -7.21219e-08, 0.694738)
scene.camera = ob_auto_camera
light_auto_sun = bpy.data.lights.new('AutoSun', 'SUN')
light_auto_sun.energy = 3.0
light_auto_sun.angle = 0.0523599
ob_auto_sun = bpy.data.objects.new('AutoSun', light_auto_sun)
scene.collection.objects.link(ob_auto_sun)
ob_auto_sun.rotation_euler = (0.872665, 0.174533, 0.523599)
bpy.context.view_layer.update()
